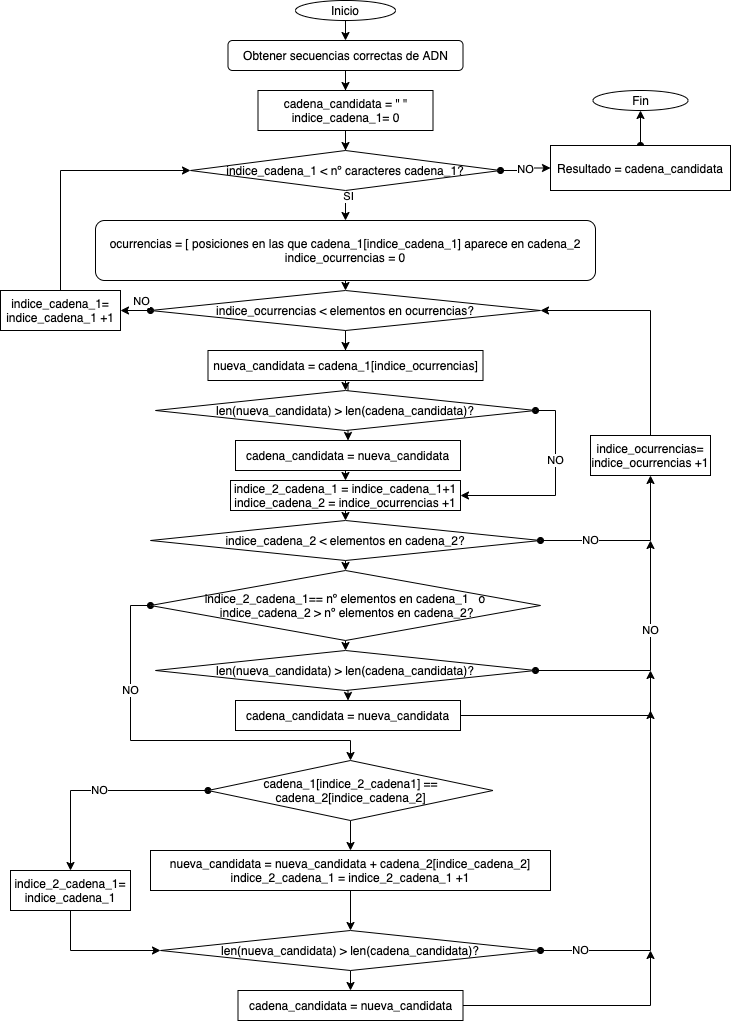

The diagram above was exported from draw.io. Its source (the exported page's mxGraphModel, read from the mxfile embedded in the PNG):
<mxGraphModel dx="946" dy="632" grid="1" gridSize="10" guides="1" tooltips="1" connect="1" arrows="1" fold="1" page="1" pageScale="1" pageWidth="827" pageHeight="1169" math="0" shadow="0">
  <root>
    <mxCell id="0" />
    <mxCell id="1" parent="0" />
    <mxCell id="mCIjsJs4F7_UpDn5Ys0z-11" style="edgeStyle=orthogonalEdgeStyle;rounded=0;orthogonalLoop=1;jettySize=auto;html=1;exitX=0.5;exitY=1;exitDx=0;exitDy=0;entryX=0.5;entryY=0;entryDx=0;entryDy=0;startArrow=none;startFill=0;" edge="1" parent="1" source="mCIjsJs4F7_UpDn5Ys0z-1" target="mCIjsJs4F7_UpDn5Ys0z-3">
      <mxGeometry relative="1" as="geometry" />
    </mxCell>
    <mxCell id="mCIjsJs4F7_UpDn5Ys0z-1" value="Inicio" style="ellipse;whiteSpace=wrap;html=1;" vertex="1" parent="1">
      <mxGeometry x="325" y="10" width="100" height="20" as="geometry" />
    </mxCell>
    <mxCell id="mCIjsJs4F7_UpDn5Ys0z-16" style="edgeStyle=orthogonalEdgeStyle;rounded=0;orthogonalLoop=1;jettySize=auto;html=1;entryX=0.5;entryY=0;entryDx=0;entryDy=0;startArrow=none;startFill=0;" edge="1" parent="1" source="mCIjsJs4F7_UpDn5Ys0z-2" target="mCIjsJs4F7_UpDn5Ys0z-6">
      <mxGeometry relative="1" as="geometry" />
    </mxCell>
    <mxCell id="mCIjsJs4F7_UpDn5Ys0z-2" value="cadena_candidata = &quot; &quot;&lt;br&gt;indice_cadena_1= 0" style="rounded=0;whiteSpace=wrap;html=1;" vertex="1" parent="1">
      <mxGeometry x="287.5" y="100" width="175" height="40" as="geometry" />
    </mxCell>
    <mxCell id="mCIjsJs4F7_UpDn5Ys0z-15" style="edgeStyle=orthogonalEdgeStyle;rounded=0;orthogonalLoop=1;jettySize=auto;html=1;exitX=0.5;exitY=1;exitDx=0;exitDy=0;startArrow=none;startFill=0;" edge="1" parent="1" source="mCIjsJs4F7_UpDn5Ys0z-3" target="mCIjsJs4F7_UpDn5Ys0z-2">
      <mxGeometry relative="1" as="geometry" />
    </mxCell>
    <mxCell id="mCIjsJs4F7_UpDn5Ys0z-3" value="Obtener secuencias correctas de ADN" style="rounded=1;whiteSpace=wrap;html=1;" vertex="1" parent="1">
      <mxGeometry x="257.5" y="50" width="235" height="30" as="geometry" />
    </mxCell>
    <mxCell id="mCIjsJs4F7_UpDn5Ys0z-5" style="edgeStyle=orthogonalEdgeStyle;rounded=0;orthogonalLoop=1;jettySize=auto;html=1;exitX=0.5;exitY=1;exitDx=0;exitDy=0;" edge="1" parent="1" source="mCIjsJs4F7_UpDn5Ys0z-2" target="mCIjsJs4F7_UpDn5Ys0z-2">
      <mxGeometry relative="1" as="geometry" />
    </mxCell>
    <mxCell id="mCIjsJs4F7_UpDn5Ys0z-9" value="NO" style="edgeStyle=orthogonalEdgeStyle;rounded=0;orthogonalLoop=1;jettySize=auto;html=1;exitX=1;exitY=0.5;exitDx=0;exitDy=0;entryX=0;entryY=0.5;entryDx=0;entryDy=0;startArrow=oval;startFill=1;" edge="1" parent="1" source="mCIjsJs4F7_UpDn5Ys0z-6" target="mCIjsJs4F7_UpDn5Ys0z-7">
      <mxGeometry relative="1" as="geometry" />
    </mxCell>
    <mxCell id="mCIjsJs4F7_UpDn5Ys0z-23" style="edgeStyle=orthogonalEdgeStyle;rounded=0;orthogonalLoop=1;jettySize=auto;html=1;exitX=0.5;exitY=1;exitDx=0;exitDy=0;entryX=0.5;entryY=0;entryDx=0;entryDy=0;startArrow=none;startFill=0;" edge="1" parent="1" source="mCIjsJs4F7_UpDn5Ys0z-6" target="mCIjsJs4F7_UpDn5Ys0z-17">
      <mxGeometry relative="1" as="geometry" />
    </mxCell>
    <mxCell id="mCIjsJs4F7_UpDn5Ys0z-25" value="SI&lt;br&gt;" style="edgeLabel;html=1;align=center;verticalAlign=middle;resizable=0;points=[];" vertex="1" connectable="0" parent="mCIjsJs4F7_UpDn5Ys0z-23">
      <mxGeometry x="-0.7" y="2" relative="1" as="geometry">
        <mxPoint as="offset" />
      </mxGeometry>
    </mxCell>
    <mxCell id="mCIjsJs4F7_UpDn5Ys0z-6" value="indice_cadena_1 &amp;lt; nº caracteres cadena_1?" style="rhombus;whiteSpace=wrap;html=1;" vertex="1" parent="1">
      <mxGeometry x="220" y="160" width="310" height="40" as="geometry" />
    </mxCell>
    <mxCell id="mCIjsJs4F7_UpDn5Ys0z-10" style="edgeStyle=orthogonalEdgeStyle;rounded=0;orthogonalLoop=1;jettySize=auto;html=1;exitX=0.5;exitY=0;exitDx=0;exitDy=0;entryX=0.5;entryY=1;entryDx=0;entryDy=0;startArrow=oval;startFill=1;" edge="1" parent="1" source="mCIjsJs4F7_UpDn5Ys0z-7" target="mCIjsJs4F7_UpDn5Ys0z-8">
      <mxGeometry relative="1" as="geometry" />
    </mxCell>
    <mxCell id="mCIjsJs4F7_UpDn5Ys0z-7" value="Resultado = cadena_candidata" style="rounded=0;whiteSpace=wrap;html=1;" vertex="1" parent="1">
      <mxGeometry x="580" y="155" width="180" height="45" as="geometry" />
    </mxCell>
    <mxCell id="mCIjsJs4F7_UpDn5Ys0z-8" value="Fin" style="ellipse;whiteSpace=wrap;html=1;" vertex="1" parent="1">
      <mxGeometry x="622.5" y="100" width="95" height="20" as="geometry" />
    </mxCell>
    <mxCell id="mCIjsJs4F7_UpDn5Ys0z-24" style="edgeStyle=orthogonalEdgeStyle;rounded=0;orthogonalLoop=1;jettySize=auto;html=1;exitX=0.5;exitY=1;exitDx=0;exitDy=0;entryX=0.5;entryY=0;entryDx=0;entryDy=0;startArrow=none;startFill=0;" edge="1" parent="1" source="mCIjsJs4F7_UpDn5Ys0z-17" target="mCIjsJs4F7_UpDn5Ys0z-18">
      <mxGeometry relative="1" as="geometry" />
    </mxCell>
    <mxCell id="mCIjsJs4F7_UpDn5Ys0z-17" value="ocurrencias = [ posiciones en las que cadena_1[indice_cadena_1] aparece en cadena_2&lt;br&gt;indice_ocurrencias = 0" style="rounded=1;whiteSpace=wrap;html=1;" vertex="1" parent="1">
      <mxGeometry x="125" y="230" width="500" height="60" as="geometry" />
    </mxCell>
    <mxCell id="mCIjsJs4F7_UpDn5Ys0z-27" style="edgeStyle=orthogonalEdgeStyle;rounded=0;orthogonalLoop=1;jettySize=auto;html=1;exitX=0.5;exitY=1;exitDx=0;exitDy=0;entryX=0.5;entryY=0;entryDx=0;entryDy=0;startArrow=none;startFill=0;" edge="1" parent="1" source="mCIjsJs4F7_UpDn5Ys0z-18" target="mCIjsJs4F7_UpDn5Ys0z-19">
      <mxGeometry relative="1" as="geometry" />
    </mxCell>
    <mxCell id="mCIjsJs4F7_UpDn5Ys0z-34" style="edgeStyle=orthogonalEdgeStyle;rounded=0;orthogonalLoop=1;jettySize=auto;html=1;exitX=0;exitY=0.5;exitDx=0;exitDy=0;entryX=1;entryY=0.5;entryDx=0;entryDy=0;startArrow=oval;startFill=1;" edge="1" parent="1" source="mCIjsJs4F7_UpDn5Ys0z-18" target="mCIjsJs4F7_UpDn5Ys0z-33">
      <mxGeometry relative="1" as="geometry" />
    </mxCell>
    <mxCell id="mCIjsJs4F7_UpDn5Ys0z-35" value="NO" style="edgeLabel;html=1;align=center;verticalAlign=middle;resizable=0;points=[];" vertex="1" connectable="0" parent="mCIjsJs4F7_UpDn5Ys0z-34">
      <mxGeometry x="-0.3333" y="1" relative="1" as="geometry">
        <mxPoint y="-11" as="offset" />
      </mxGeometry>
    </mxCell>
    <mxCell id="mCIjsJs4F7_UpDn5Ys0z-37" value="" style="edgeStyle=orthogonalEdgeStyle;rounded=0;orthogonalLoop=1;jettySize=auto;html=1;startArrow=none;startFill=0;" edge="1" parent="1" source="mCIjsJs4F7_UpDn5Ys0z-18" target="mCIjsJs4F7_UpDn5Ys0z-21">
      <mxGeometry relative="1" as="geometry" />
    </mxCell>
    <mxCell id="mCIjsJs4F7_UpDn5Ys0z-18" value="indice_ocurrencias &amp;lt; elementos en ocurrencias?" style="rhombus;whiteSpace=wrap;html=1;" vertex="1" parent="1">
      <mxGeometry x="180" y="300" width="390" height="40" as="geometry" />
    </mxCell>
    <mxCell id="mCIjsJs4F7_UpDn5Ys0z-28" style="edgeStyle=orthogonalEdgeStyle;rounded=0;orthogonalLoop=1;jettySize=auto;html=1;exitX=0.5;exitY=1;exitDx=0;exitDy=0;entryX=0.5;entryY=0;entryDx=0;entryDy=0;startArrow=none;startFill=0;" edge="1" parent="1" source="mCIjsJs4F7_UpDn5Ys0z-19" target="mCIjsJs4F7_UpDn5Ys0z-20">
      <mxGeometry relative="1" as="geometry" />
    </mxCell>
    <mxCell id="mCIjsJs4F7_UpDn5Ys0z-19" value="nueva_candidata = cadena_1[indice_ocurrencias]" style="rounded=0;whiteSpace=wrap;html=1;" vertex="1" parent="1">
      <mxGeometry x="237.5" y="360" width="275" height="30" as="geometry" />
    </mxCell>
    <mxCell id="mCIjsJs4F7_UpDn5Ys0z-30" value="NO" style="edgeStyle=orthogonalEdgeStyle;rounded=0;orthogonalLoop=1;jettySize=auto;html=1;exitX=1;exitY=0.5;exitDx=0;exitDy=0;entryX=1;entryY=0.5;entryDx=0;entryDy=0;startArrow=oval;startFill=1;" edge="1" parent="1" source="mCIjsJs4F7_UpDn5Ys0z-20" target="mCIjsJs4F7_UpDn5Ys0z-26">
      <mxGeometry x="-0.3" relative="1" as="geometry">
        <mxPoint as="offset" />
      </mxGeometry>
    </mxCell>
    <mxCell id="mCIjsJs4F7_UpDn5Ys0z-20" value="len(nueva_candidata) &amp;gt; len(cadena_candidata)?" style="rhombus;whiteSpace=wrap;html=1;" vertex="1" parent="1">
      <mxGeometry x="185" y="400" width="380" height="40" as="geometry" />
    </mxCell>
    <mxCell id="mCIjsJs4F7_UpDn5Ys0z-31" style="edgeStyle=orthogonalEdgeStyle;rounded=0;orthogonalLoop=1;jettySize=auto;html=1;exitX=0.5;exitY=1;exitDx=0;exitDy=0;entryX=0.5;entryY=0;entryDx=0;entryDy=0;startArrow=none;startFill=0;" edge="1" parent="1" source="mCIjsJs4F7_UpDn5Ys0z-21" target="mCIjsJs4F7_UpDn5Ys0z-26">
      <mxGeometry relative="1" as="geometry" />
    </mxCell>
    <mxCell id="mCIjsJs4F7_UpDn5Ys0z-21" value="cadena_candidata = nueva_candidata" style="rounded=0;whiteSpace=wrap;html=1;" vertex="1" parent="1">
      <mxGeometry x="265" y="450" width="225" height="30" as="geometry" />
    </mxCell>
    <mxCell id="mCIjsJs4F7_UpDn5Ys0z-66" style="edgeStyle=orthogonalEdgeStyle;rounded=0;orthogonalLoop=1;jettySize=auto;html=1;exitX=0.5;exitY=1;exitDx=0;exitDy=0;entryX=0.5;entryY=0;entryDx=0;entryDy=0;startArrow=none;startFill=0;" edge="1" parent="1" source="mCIjsJs4F7_UpDn5Ys0z-26" target="mCIjsJs4F7_UpDn5Ys0z-38">
      <mxGeometry relative="1" as="geometry" />
    </mxCell>
    <mxCell id="mCIjsJs4F7_UpDn5Ys0z-26" value="indice_2_cadena_1 = indice_cadena_1+1&lt;br&gt;indice_cadena_2 = indice_ocurrencias +1" style="rounded=0;whiteSpace=wrap;html=1;" vertex="1" parent="1">
      <mxGeometry x="260" y="490" width="230" height="30" as="geometry" />
    </mxCell>
    <mxCell id="mCIjsJs4F7_UpDn5Ys0z-36" style="edgeStyle=orthogonalEdgeStyle;rounded=0;orthogonalLoop=1;jettySize=auto;html=1;exitX=0.5;exitY=0;exitDx=0;exitDy=0;entryX=0;entryY=0.5;entryDx=0;entryDy=0;startArrow=none;startFill=0;" edge="1" parent="1" source="mCIjsJs4F7_UpDn5Ys0z-33" target="mCIjsJs4F7_UpDn5Ys0z-6">
      <mxGeometry relative="1" as="geometry" />
    </mxCell>
    <mxCell id="mCIjsJs4F7_UpDn5Ys0z-33" value="indice_cadena_1= indice_cadena_1 +1" style="rounded=0;whiteSpace=wrap;html=1;" vertex="1" parent="1">
      <mxGeometry x="30" y="300" width="120" height="40" as="geometry" />
    </mxCell>
    <mxCell id="mCIjsJs4F7_UpDn5Ys0z-41" value="NO" style="edgeStyle=orthogonalEdgeStyle;rounded=0;orthogonalLoop=1;jettySize=auto;html=1;exitX=1;exitY=0.5;exitDx=0;exitDy=0;entryX=0.5;entryY=1;entryDx=0;entryDy=0;startArrow=oval;startFill=1;" edge="1" parent="1" source="mCIjsJs4F7_UpDn5Ys0z-38" target="mCIjsJs4F7_UpDn5Ys0z-40">
      <mxGeometry x="-0.4286" relative="1" as="geometry">
        <mxPoint as="offset" />
      </mxGeometry>
    </mxCell>
    <mxCell id="mCIjsJs4F7_UpDn5Ys0z-67" style="edgeStyle=orthogonalEdgeStyle;rounded=0;orthogonalLoop=1;jettySize=auto;html=1;exitX=0.5;exitY=1;exitDx=0;exitDy=0;entryX=0.5;entryY=0;entryDx=0;entryDy=0;startArrow=none;startFill=0;" edge="1" parent="1" source="mCIjsJs4F7_UpDn5Ys0z-38" target="mCIjsJs4F7_UpDn5Ys0z-43">
      <mxGeometry relative="1" as="geometry" />
    </mxCell>
    <mxCell id="mCIjsJs4F7_UpDn5Ys0z-38" value="indice_cadena_2 &amp;lt; elementos en cadena_2?" style="rhombus;whiteSpace=wrap;html=1;" vertex="1" parent="1">
      <mxGeometry x="180" y="530" width="390" height="40" as="geometry" />
    </mxCell>
    <mxCell id="mCIjsJs4F7_UpDn5Ys0z-42" style="edgeStyle=orthogonalEdgeStyle;rounded=0;orthogonalLoop=1;jettySize=auto;html=1;exitX=0.5;exitY=0;exitDx=0;exitDy=0;entryX=1;entryY=0.5;entryDx=0;entryDy=0;startArrow=none;startFill=0;" edge="1" parent="1" source="mCIjsJs4F7_UpDn5Ys0z-40" target="mCIjsJs4F7_UpDn5Ys0z-18">
      <mxGeometry relative="1" as="geometry" />
    </mxCell>
    <mxCell id="mCIjsJs4F7_UpDn5Ys0z-40" value="indice_ocurrencias= indice_ocurrencias +1" style="rounded=0;whiteSpace=wrap;html=1;" vertex="1" parent="1">
      <mxGeometry x="620" y="445" width="120" height="40" as="geometry" />
    </mxCell>
    <mxCell id="mCIjsJs4F7_UpDn5Ys0z-48" style="edgeStyle=orthogonalEdgeStyle;rounded=0;orthogonalLoop=1;jettySize=auto;html=1;exitX=0.5;exitY=1;exitDx=0;exitDy=0;entryX=0.5;entryY=0;entryDx=0;entryDy=0;startArrow=none;startFill=0;" edge="1" parent="1" source="mCIjsJs4F7_UpDn5Ys0z-43" target="mCIjsJs4F7_UpDn5Ys0z-47">
      <mxGeometry relative="1" as="geometry" />
    </mxCell>
    <mxCell id="mCIjsJs4F7_UpDn5Ys0z-53" value="NO" style="edgeStyle=orthogonalEdgeStyle;rounded=0;orthogonalLoop=1;jettySize=auto;html=1;exitX=0;exitY=0.5;exitDx=0;exitDy=0;entryX=0.5;entryY=0;entryDx=0;entryDy=0;startArrow=oval;startFill=1;" edge="1" parent="1" source="mCIjsJs4F7_UpDn5Ys0z-43" target="mCIjsJs4F7_UpDn5Ys0z-52">
      <mxGeometry x="-0.4684" relative="1" as="geometry">
        <Array as="points">
          <mxPoint x="160" y="615" />
          <mxPoint x="160" y="750" />
          <mxPoint x="380" y="750" />
        </Array>
        <mxPoint as="offset" />
      </mxGeometry>
    </mxCell>
    <mxCell id="mCIjsJs4F7_UpDn5Ys0z-43" value="indice_2_cadena_1== nº elementos en cadena_1&amp;nbsp; &amp;nbsp;o&lt;br&gt;&amp;nbsp;indice_cadena_2 &amp;gt; nº elementos en cadena_2?" style="rhombus;whiteSpace=wrap;html=1;" vertex="1" parent="1">
      <mxGeometry x="180" y="580" width="390" height="70" as="geometry" />
    </mxCell>
    <mxCell id="mCIjsJs4F7_UpDn5Ys0z-51" style="edgeStyle=orthogonalEdgeStyle;rounded=0;orthogonalLoop=1;jettySize=auto;html=1;exitX=1;exitY=0.5;exitDx=0;exitDy=0;startArrow=none;startFill=0;" edge="1" parent="1" source="mCIjsJs4F7_UpDn5Ys0z-45">
      <mxGeometry relative="1" as="geometry">
        <mxPoint x="680" y="680" as="targetPoint" />
      </mxGeometry>
    </mxCell>
    <mxCell id="mCIjsJs4F7_UpDn5Ys0z-45" value="cadena_candidata = nueva_candidata" style="rounded=0;whiteSpace=wrap;html=1;" vertex="1" parent="1">
      <mxGeometry x="265" y="710" width="225" height="30" as="geometry" />
    </mxCell>
    <mxCell id="mCIjsJs4F7_UpDn5Ys0z-49" style="edgeStyle=orthogonalEdgeStyle;rounded=0;orthogonalLoop=1;jettySize=auto;html=1;exitX=0.5;exitY=1;exitDx=0;exitDy=0;entryX=0.5;entryY=0;entryDx=0;entryDy=0;startArrow=none;startFill=0;" edge="1" parent="1" source="mCIjsJs4F7_UpDn5Ys0z-47" target="mCIjsJs4F7_UpDn5Ys0z-45">
      <mxGeometry relative="1" as="geometry" />
    </mxCell>
    <mxCell id="mCIjsJs4F7_UpDn5Ys0z-50" value="NO" style="edgeStyle=orthogonalEdgeStyle;rounded=0;orthogonalLoop=1;jettySize=auto;html=1;exitX=1;exitY=0.5;exitDx=0;exitDy=0;startArrow=oval;startFill=1;" edge="1" parent="1" source="mCIjsJs4F7_UpDn5Ys0z-47">
      <mxGeometry x="0.2653" relative="1" as="geometry">
        <mxPoint x="680" y="550" as="targetPoint" />
        <mxPoint as="offset" />
      </mxGeometry>
    </mxCell>
    <mxCell id="mCIjsJs4F7_UpDn5Ys0z-47" value="len(nueva_candidata) &amp;gt; len(cadena_candidata)?" style="rhombus;whiteSpace=wrap;html=1;" vertex="1" parent="1">
      <mxGeometry x="185" y="660" width="380" height="40" as="geometry" />
    </mxCell>
    <mxCell id="mCIjsJs4F7_UpDn5Ys0z-55" style="edgeStyle=orthogonalEdgeStyle;rounded=0;orthogonalLoop=1;jettySize=auto;html=1;exitX=0.5;exitY=1;exitDx=0;exitDy=0;entryX=0.5;entryY=0;entryDx=0;entryDy=0;startArrow=none;startFill=0;" edge="1" parent="1" source="mCIjsJs4F7_UpDn5Ys0z-52" target="mCIjsJs4F7_UpDn5Ys0z-54">
      <mxGeometry relative="1" as="geometry" />
    </mxCell>
    <mxCell id="mCIjsJs4F7_UpDn5Ys0z-60" value="NO" style="edgeStyle=orthogonalEdgeStyle;rounded=0;orthogonalLoop=1;jettySize=auto;html=1;exitX=0;exitY=0.5;exitDx=0;exitDy=0;entryX=0.5;entryY=0;entryDx=0;entryDy=0;startArrow=oval;startFill=1;" edge="1" parent="1" source="mCIjsJs4F7_UpDn5Ys0z-52" target="mCIjsJs4F7_UpDn5Ys0z-59">
      <mxGeometry relative="1" as="geometry" />
    </mxCell>
    <mxCell id="mCIjsJs4F7_UpDn5Ys0z-52" value="cadena_1[indice_2_cadena1] == cadena_2[indice_cadena_2]" style="rhombus;whiteSpace=wrap;html=1;" vertex="1" parent="1">
      <mxGeometry x="237.5" y="770" width="285" height="60" as="geometry" />
    </mxCell>
    <mxCell id="mCIjsJs4F7_UpDn5Ys0z-61" style="edgeStyle=orthogonalEdgeStyle;rounded=0;orthogonalLoop=1;jettySize=auto;html=1;exitX=0.5;exitY=1;exitDx=0;exitDy=0;entryX=0.5;entryY=0;entryDx=0;entryDy=0;startArrow=none;startFill=0;" edge="1" parent="1" source="mCIjsJs4F7_UpDn5Ys0z-54" target="mCIjsJs4F7_UpDn5Ys0z-56">
      <mxGeometry relative="1" as="geometry" />
    </mxCell>
    <mxCell id="mCIjsJs4F7_UpDn5Ys0z-54" value="nueva_candidata = nueva_candidata + cadena_2[indice_cadena_2]&lt;br&gt;indice_2_cadena_1 = indice_2_cadena_1 +1" style="rounded=0;whiteSpace=wrap;html=1;" vertex="1" parent="1">
      <mxGeometry x="180" y="860" width="400" height="40" as="geometry" />
    </mxCell>
    <mxCell id="mCIjsJs4F7_UpDn5Ys0z-63" style="edgeStyle=orthogonalEdgeStyle;rounded=0;orthogonalLoop=1;jettySize=auto;html=1;exitX=0.5;exitY=1;exitDx=0;exitDy=0;entryX=0.5;entryY=0;entryDx=0;entryDy=0;startArrow=none;startFill=0;" edge="1" parent="1" source="mCIjsJs4F7_UpDn5Ys0z-56" target="mCIjsJs4F7_UpDn5Ys0z-57">
      <mxGeometry relative="1" as="geometry" />
    </mxCell>
    <mxCell id="mCIjsJs4F7_UpDn5Ys0z-64" value="NO" style="edgeStyle=orthogonalEdgeStyle;rounded=0;orthogonalLoop=1;jettySize=auto;html=1;exitX=1;exitY=0.5;exitDx=0;exitDy=0;startArrow=oval;startFill=1;" edge="1" parent="1" source="mCIjsJs4F7_UpDn5Ys0z-56">
      <mxGeometry x="-0.7714" relative="1" as="geometry">
        <mxPoint x="680" y="720" as="targetPoint" />
        <mxPoint as="offset" />
      </mxGeometry>
    </mxCell>
    <mxCell id="mCIjsJs4F7_UpDn5Ys0z-56" value="len(nueva_candidata) &amp;gt; len(cadena_candidata)?" style="rhombus;whiteSpace=wrap;html=1;" vertex="1" parent="1">
      <mxGeometry x="190" y="940" width="380" height="40" as="geometry" />
    </mxCell>
    <mxCell id="mCIjsJs4F7_UpDn5Ys0z-65" style="edgeStyle=orthogonalEdgeStyle;rounded=0;orthogonalLoop=1;jettySize=auto;html=1;exitX=1;exitY=0.5;exitDx=0;exitDy=0;startArrow=none;startFill=0;" edge="1" parent="1" source="mCIjsJs4F7_UpDn5Ys0z-57">
      <mxGeometry relative="1" as="geometry">
        <mxPoint x="680" y="960" as="targetPoint" />
      </mxGeometry>
    </mxCell>
    <mxCell id="mCIjsJs4F7_UpDn5Ys0z-57" value="cadena_candidata = nueva_candidata" style="rounded=0;whiteSpace=wrap;html=1;" vertex="1" parent="1">
      <mxGeometry x="267.5" y="1000" width="225" height="30" as="geometry" />
    </mxCell>
    <mxCell id="mCIjsJs4F7_UpDn5Ys0z-62" style="edgeStyle=orthogonalEdgeStyle;rounded=0;orthogonalLoop=1;jettySize=auto;html=1;exitX=0.5;exitY=1;exitDx=0;exitDy=0;entryX=0;entryY=0.5;entryDx=0;entryDy=0;startArrow=none;startFill=0;" edge="1" parent="1" source="mCIjsJs4F7_UpDn5Ys0z-59" target="mCIjsJs4F7_UpDn5Ys0z-56">
      <mxGeometry relative="1" as="geometry" />
    </mxCell>
    <mxCell id="mCIjsJs4F7_UpDn5Ys0z-59" value="indice_2_cadena_1= indice_cadena_1" style="rounded=0;whiteSpace=wrap;html=1;" vertex="1" parent="1">
      <mxGeometry x="40" y="880" width="120" height="40" as="geometry" />
    </mxCell>
  </root>
</mxGraphModel>